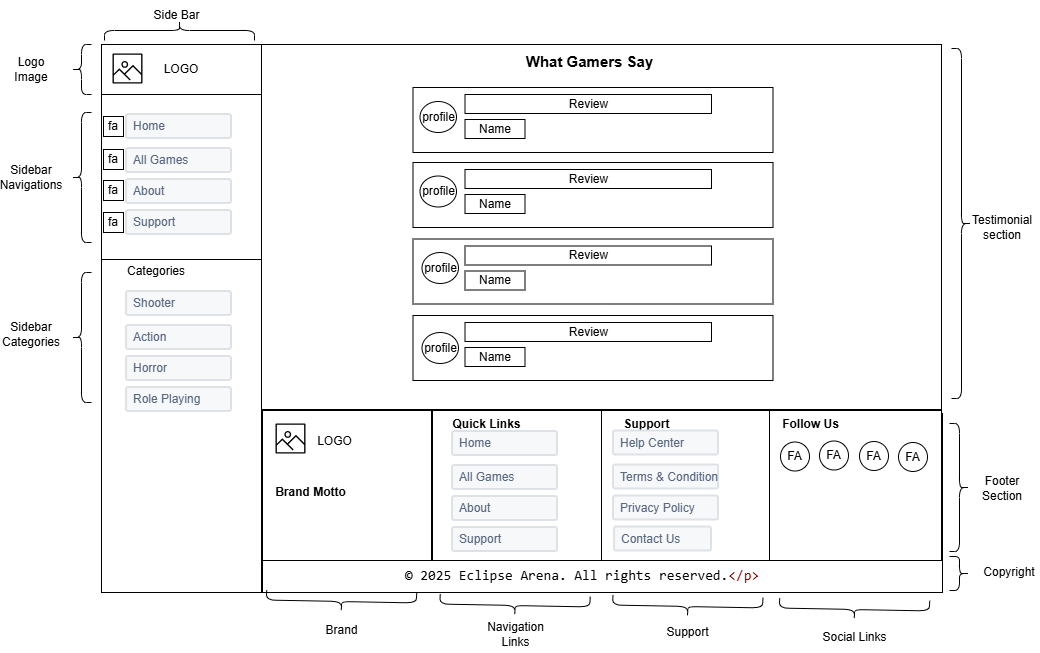

The diagram above was exported from draw.io. Its source (the exported page's mxGraphModel, read from the mxfile embedded in the PNG):
<mxGraphModel dx="1060" dy="633" grid="1" gridSize="10" guides="1" tooltips="1" connect="1" arrows="1" fold="1" page="1" pageScale="1" pageWidth="827" pageHeight="1169" math="0" shadow="0">
  <root>
    <mxCell id="0" />
    <mxCell id="1" parent="0" />
    <mxCell id="kcT_HwHxKg4al_i5GlbH-673" value="" style="rounded=0;whiteSpace=wrap;html=1;" vertex="1" parent="1">
      <mxGeometry x="270" y="185" width="680" height="365" as="geometry" />
    </mxCell>
    <mxCell id="kcT_HwHxKg4al_i5GlbH-675" value="" style="rounded=0;whiteSpace=wrap;html=1;" vertex="1" parent="1">
      <mxGeometry x="110" y="185" width="160" height="355" as="geometry" />
    </mxCell>
    <mxCell id="kcT_HwHxKg4al_i5GlbH-677" value="LOGO" style="rounded=0;whiteSpace=wrap;html=1;" vertex="1" parent="1">
      <mxGeometry x="110" y="185" width="160" height="50" as="geometry" />
    </mxCell>
    <mxCell id="kcT_HwHxKg4al_i5GlbH-678" value="" style="sketch=0;outlineConnect=0;fontColor=#232F3E;gradientColor=none;fillColor=#000000;strokeColor=none;dashed=0;verticalLabelPosition=bottom;verticalAlign=top;align=center;html=1;fontSize=12;fontStyle=0;aspect=fixed;pointerEvents=1;shape=mxgraph.aws4.container_registry_image;" vertex="1" parent="1">
      <mxGeometry x="121" y="194" width="30" height="30" as="geometry" />
    </mxCell>
    <mxCell id="kcT_HwHxKg4al_i5GlbH-679" value="" style="rounded=0;whiteSpace=wrap;html=1;" vertex="1" parent="1">
      <mxGeometry x="110" y="235" width="160" height="215" as="geometry" />
    </mxCell>
    <mxCell id="kcT_HwHxKg4al_i5GlbH-680" value="" style="rounded=0;whiteSpace=wrap;html=1;" vertex="1" parent="1">
      <mxGeometry x="110" y="400" width="160" height="333" as="geometry" />
    </mxCell>
    <mxCell id="kcT_HwHxKg4al_i5GlbH-681" value="Home" style="rounded=1;arcSize=9;fillColor=#F7F8F9;align=left;spacingLeft=5;strokeColor=#DEE1E6;html=1;strokeWidth=2;fontColor=#596780;fontSize=12" vertex="1" parent="1">
      <mxGeometry x="135" y="255" width="105" height="24" as="geometry" />
    </mxCell>
    <mxCell id="kcT_HwHxKg4al_i5GlbH-682" value="About" style="rounded=1;arcSize=9;fillColor=#F7F8F9;align=left;spacingLeft=5;strokeColor=#DEE1E6;html=1;strokeWidth=2;fontColor=#596780;fontSize=12" vertex="1" parent="1">
      <mxGeometry x="135" y="320" width="105" height="24" as="geometry" />
    </mxCell>
    <mxCell id="kcT_HwHxKg4al_i5GlbH-683" value="Support" style="rounded=1;arcSize=9;fillColor=#F7F8F9;align=left;spacingLeft=5;strokeColor=#DEE1E6;html=1;strokeWidth=2;fontColor=#596780;fontSize=12" vertex="1" parent="1">
      <mxGeometry x="135" y="351" width="105" height="24" as="geometry" />
    </mxCell>
    <mxCell id="kcT_HwHxKg4al_i5GlbH-684" value="All Games" style="rounded=1;arcSize=9;fillColor=#F7F8F9;align=left;spacingLeft=5;strokeColor=#DEE1E6;html=1;strokeWidth=2;fontColor=#596780;fontSize=12" vertex="1" parent="1">
      <mxGeometry x="135" y="289" width="105" height="24" as="geometry" />
    </mxCell>
    <mxCell id="kcT_HwHxKg4al_i5GlbH-685" value="Shooter" style="rounded=1;arcSize=9;fillColor=#F7F8F9;align=left;spacingLeft=5;strokeColor=#DEE1E6;html=1;strokeWidth=2;fontColor=#596780;fontSize=12" vertex="1" parent="1">
      <mxGeometry x="135" y="432" width="105" height="24" as="geometry" />
    </mxCell>
    <mxCell id="kcT_HwHxKg4al_i5GlbH-686" value="Horror" style="rounded=1;arcSize=9;fillColor=#F7F8F9;align=left;spacingLeft=5;strokeColor=#DEE1E6;html=1;strokeWidth=2;fontColor=#596780;fontSize=12" vertex="1" parent="1">
      <mxGeometry x="135" y="497" width="105" height="24" as="geometry" />
    </mxCell>
    <mxCell id="kcT_HwHxKg4al_i5GlbH-687" value="Role Playing" style="rounded=1;arcSize=9;fillColor=#F7F8F9;align=left;spacingLeft=5;strokeColor=#DEE1E6;html=1;strokeWidth=2;fontColor=#596780;fontSize=12" vertex="1" parent="1">
      <mxGeometry x="135" y="528" width="105" height="24" as="geometry" />
    </mxCell>
    <mxCell id="kcT_HwHxKg4al_i5GlbH-688" value="Action" style="rounded=1;arcSize=9;fillColor=#F7F8F9;align=left;spacingLeft=5;strokeColor=#DEE1E6;html=1;strokeWidth=2;fontColor=#596780;fontSize=12" vertex="1" parent="1">
      <mxGeometry x="135" y="466" width="105" height="24" as="geometry" />
    </mxCell>
    <mxCell id="kcT_HwHxKg4al_i5GlbH-689" value="fa" style="whiteSpace=wrap;html=1;aspect=fixed;" vertex="1" parent="1">
      <mxGeometry x="112" y="257" width="20" height="20" as="geometry" />
    </mxCell>
    <mxCell id="kcT_HwHxKg4al_i5GlbH-690" value="fa" style="whiteSpace=wrap;html=1;aspect=fixed;" vertex="1" parent="1">
      <mxGeometry x="112" y="290" width="20" height="20" as="geometry" />
    </mxCell>
    <mxCell id="kcT_HwHxKg4al_i5GlbH-691" value="fa" style="whiteSpace=wrap;html=1;aspect=fixed;" vertex="1" parent="1">
      <mxGeometry x="112" y="321" width="20" height="20" as="geometry" />
    </mxCell>
    <mxCell id="kcT_HwHxKg4al_i5GlbH-692" value="fa" style="whiteSpace=wrap;html=1;aspect=fixed;" vertex="1" parent="1">
      <mxGeometry x="112" y="353" width="20" height="20" as="geometry" />
    </mxCell>
    <mxCell id="kcT_HwHxKg4al_i5GlbH-693" value="Categories" style="text;html=1;whiteSpace=wrap;strokeColor=none;fillColor=none;align=center;verticalAlign=middle;rounded=0;" vertex="1" parent="1">
      <mxGeometry x="135" y="397" width="60" height="30" as="geometry" />
    </mxCell>
    <mxCell id="kcT_HwHxKg4al_i5GlbH-694" value="" style="shape=curlyBracket;whiteSpace=wrap;html=1;rounded=1;labelPosition=left;verticalLabelPosition=middle;align=right;verticalAlign=middle;" vertex="1" parent="1">
      <mxGeometry x="80" y="253" width="20" height="130" as="geometry" />
    </mxCell>
    <mxCell id="kcT_HwHxKg4al_i5GlbH-695" value="" style="shape=curlyBracket;whiteSpace=wrap;html=1;rounded=1;labelPosition=left;verticalLabelPosition=middle;align=right;verticalAlign=middle;" vertex="1" parent="1">
      <mxGeometry x="80" y="413" width="20" height="130" as="geometry" />
    </mxCell>
    <mxCell id="kcT_HwHxKg4al_i5GlbH-696" value="" style="shape=curlyBracket;whiteSpace=wrap;html=1;rounded=1;labelPosition=left;verticalLabelPosition=middle;align=right;verticalAlign=middle;" vertex="1" parent="1">
      <mxGeometry x="80" y="185" width="20" height="50" as="geometry" />
    </mxCell>
    <mxCell id="kcT_HwHxKg4al_i5GlbH-697" value="Logo Image" style="text;html=1;whiteSpace=wrap;strokeColor=none;fillColor=none;align=center;verticalAlign=middle;rounded=0;" vertex="1" parent="1">
      <mxGeometry x="10" y="195" width="60" height="30" as="geometry" />
    </mxCell>
    <mxCell id="kcT_HwHxKg4al_i5GlbH-698" value="Sidebar Navigations" style="text;html=1;whiteSpace=wrap;strokeColor=none;fillColor=none;align=center;verticalAlign=middle;rounded=0;" vertex="1" parent="1">
      <mxGeometry x="10" y="303" width="60" height="30" as="geometry" />
    </mxCell>
    <mxCell id="kcT_HwHxKg4al_i5GlbH-699" value="Sidebar Categories" style="text;html=1;whiteSpace=wrap;strokeColor=none;fillColor=none;align=center;verticalAlign=middle;rounded=0;" vertex="1" parent="1">
      <mxGeometry x="10" y="460" width="60" height="30" as="geometry" />
    </mxCell>
    <mxCell id="kcT_HwHxKg4al_i5GlbH-700" value="" style="shape=curlyBracket;whiteSpace=wrap;html=1;rounded=1;labelPosition=left;verticalLabelPosition=middle;align=right;verticalAlign=middle;rotation=90;" vertex="1" parent="1">
      <mxGeometry x="178" y="96" width="20" height="150" as="geometry" />
    </mxCell>
    <mxCell id="kcT_HwHxKg4al_i5GlbH-701" value="Side Bar" style="text;html=1;whiteSpace=wrap;strokeColor=none;fillColor=none;align=center;verticalAlign=middle;rounded=0;" vertex="1" parent="1">
      <mxGeometry x="144.25" y="141" width="82.5" height="30" as="geometry" />
    </mxCell>
    <mxCell id="kcT_HwHxKg4al_i5GlbH-725" value="" style="shape=curlyBracket;whiteSpace=wrap;html=1;rounded=1;labelPosition=left;verticalLabelPosition=middle;align=right;verticalAlign=middle;rotation=-180;" vertex="1" parent="1">
      <mxGeometry x="960" y="189" width="20" height="350" as="geometry" />
    </mxCell>
    <mxCell id="kcT_HwHxKg4al_i5GlbH-756" value="&lt;b&gt;&lt;font style=&quot;font-size: 15px;&quot;&gt;What Gamers Say&lt;/font&gt;&lt;/b&gt;" style="text;html=1;whiteSpace=wrap;strokeColor=none;fillColor=none;align=center;verticalAlign=middle;rounded=0;" vertex="1" parent="1">
      <mxGeometry x="531" y="186.5" width="135" height="30" as="geometry" />
    </mxCell>
    <mxCell id="kcT_HwHxKg4al_i5GlbH-757" value="" style="rounded=0;whiteSpace=wrap;html=1;" vertex="1" parent="1">
      <mxGeometry x="421.5" y="228" width="360" height="65" as="geometry" />
    </mxCell>
    <mxCell id="kcT_HwHxKg4al_i5GlbH-802" value="" style="rounded=0;whiteSpace=wrap;html=1;" vertex="1" parent="1">
      <mxGeometry x="271" y="554" width="680" height="179" as="geometry" />
    </mxCell>
    <mxCell id="kcT_HwHxKg4al_i5GlbH-832" value="Footer Section" style="text;html=1;whiteSpace=wrap;strokeColor=none;fillColor=none;align=center;verticalAlign=middle;rounded=0;" vertex="1" parent="1">
      <mxGeometry x="981" y="613.5" width="60" height="30" as="geometry" />
    </mxCell>
    <mxCell id="kcT_HwHxKg4al_i5GlbH-833" value="" style="shape=curlyBracket;whiteSpace=wrap;html=1;rounded=1;labelPosition=left;verticalLabelPosition=middle;align=right;verticalAlign=middle;rotation=-180;" vertex="1" parent="1">
      <mxGeometry x="958" y="564" width="20" height="128" as="geometry" />
    </mxCell>
    <mxCell id="kcT_HwHxKg4al_i5GlbH-847" value="" style="rounded=0;whiteSpace=wrap;html=1;" vertex="1" parent="1">
      <mxGeometry x="271" y="551" width="169" height="150" as="geometry" />
    </mxCell>
    <mxCell id="kcT_HwHxKg4al_i5GlbH-848" value="" style="rounded=0;whiteSpace=wrap;html=1;" vertex="1" parent="1">
      <mxGeometry x="441" y="551" width="169" height="150" as="geometry" />
    </mxCell>
    <mxCell id="kcT_HwHxKg4al_i5GlbH-849" value="" style="rounded=0;whiteSpace=wrap;html=1;" vertex="1" parent="1">
      <mxGeometry x="610" y="551" width="169" height="150" as="geometry" />
    </mxCell>
    <mxCell id="kcT_HwHxKg4al_i5GlbH-850" value="Brand" style="text;html=1;whiteSpace=wrap;strokeColor=none;fillColor=none;align=center;verticalAlign=middle;rounded=0;" vertex="1" parent="1">
      <mxGeometry x="308.75" y="755.5" width="82.5" height="30" as="geometry" />
    </mxCell>
    <mxCell id="kcT_HwHxKg4al_i5GlbH-851" value="" style="shape=curlyBracket;whiteSpace=wrap;html=1;rounded=1;labelPosition=left;verticalLabelPosition=middle;align=right;verticalAlign=middle;rotation=-89;" vertex="1" parent="1">
      <mxGeometry x="340" y="667" width="20" height="150" as="geometry" />
    </mxCell>
    <mxCell id="kcT_HwHxKg4al_i5GlbH-852" value="Navigation Links" style="text;html=1;whiteSpace=wrap;strokeColor=none;fillColor=none;align=center;verticalAlign=middle;rounded=0;" vertex="1" parent="1">
      <mxGeometry x="483.25310120110214" y="760.4974074343602" width="82.5" height="30" as="geometry" />
    </mxCell>
    <mxCell id="kcT_HwHxKg4al_i5GlbH-853" value="" style="shape=curlyBracket;whiteSpace=wrap;html=1;rounded=1;labelPosition=left;verticalLabelPosition=middle;align=right;verticalAlign=middle;rotation=-89;" vertex="1" parent="1">
      <mxGeometry x="513.5031012011021" y="670.9974074343602" width="20" height="150" as="geometry" />
    </mxCell>
    <mxCell id="kcT_HwHxKg4al_i5GlbH-854" value="Support" style="text;html=1;whiteSpace=wrap;strokeColor=none;fillColor=none;align=center;verticalAlign=middle;rounded=0;" vertex="1" parent="1">
      <mxGeometry x="655" y="755.69" width="82.5" height="34.81" as="geometry" />
    </mxCell>
    <mxCell id="kcT_HwHxKg4al_i5GlbH-855" value="" style="shape=curlyBracket;whiteSpace=wrap;html=1;rounded=1;labelPosition=left;verticalLabelPosition=middle;align=right;verticalAlign=middle;rotation=-89;" vertex="1" parent="1">
      <mxGeometry x="686.2531012011021" y="671.9974074343602" width="20" height="150" as="geometry" />
    </mxCell>
    <mxCell id="kcT_HwHxKg4al_i5GlbH-856" value="Social Links" style="text;html=1;whiteSpace=wrap;strokeColor=none;fillColor=none;align=center;verticalAlign=middle;rounded=0;" vertex="1" parent="1">
      <mxGeometry x="821.753101201102" y="763.4974074343602" width="82.5" height="30" as="geometry" />
    </mxCell>
    <mxCell id="kcT_HwHxKg4al_i5GlbH-857" value="" style="shape=curlyBracket;whiteSpace=wrap;html=1;rounded=1;labelPosition=left;verticalLabelPosition=middle;align=right;verticalAlign=middle;rotation=-89;" vertex="1" parent="1">
      <mxGeometry x="853.003101201102" y="674.9974074343602" width="20" height="150" as="geometry" />
    </mxCell>
    <mxCell id="kcT_HwHxKg4al_i5GlbH-858" value="" style="rounded=0;whiteSpace=wrap;html=1;" vertex="1" parent="1">
      <mxGeometry x="778" y="551" width="172" height="150" as="geometry" />
    </mxCell>
    <mxCell id="kcT_HwHxKg4al_i5GlbH-859" value="" style="sketch=0;outlineConnect=0;fontColor=#232F3E;gradientColor=none;fillColor=#000000;strokeColor=none;dashed=0;verticalLabelPosition=bottom;verticalAlign=top;align=center;html=1;fontSize=12;fontStyle=0;aspect=fixed;pointerEvents=1;shape=mxgraph.aws4.container_registry_image;" vertex="1" parent="1">
      <mxGeometry x="284" y="564" width="30" height="30" as="geometry" />
    </mxCell>
    <mxCell id="kcT_HwHxKg4al_i5GlbH-860" value="LOGO" style="text;html=1;whiteSpace=wrap;strokeColor=none;fillColor=none;align=center;verticalAlign=middle;rounded=0;" vertex="1" parent="1">
      <mxGeometry x="302" y="567" width="82.5" height="30" as="geometry" />
    </mxCell>
    <mxCell id="kcT_HwHxKg4al_i5GlbH-861" value="&lt;b&gt;Brand Motto&lt;/b&gt;" style="text;html=1;whiteSpace=wrap;strokeColor=none;fillColor=none;align=center;verticalAlign=middle;rounded=0;" vertex="1" parent="1">
      <mxGeometry x="277.5" y="618" width="82.5" height="30" as="geometry" />
    </mxCell>
    <mxCell id="kcT_HwHxKg4al_i5GlbH-862" value="Home" style="rounded=1;arcSize=9;fillColor=#F7F8F9;align=left;spacingLeft=5;strokeColor=#DEE1E6;html=1;strokeWidth=2;fontColor=#596780;fontSize=12" vertex="1" parent="1">
      <mxGeometry x="461" y="572" width="105" height="24" as="geometry" />
    </mxCell>
    <mxCell id="kcT_HwHxKg4al_i5GlbH-863" value="About" style="rounded=1;arcSize=9;fillColor=#F7F8F9;align=left;spacingLeft=5;strokeColor=#DEE1E6;html=1;strokeWidth=2;fontColor=#596780;fontSize=12" vertex="1" parent="1">
      <mxGeometry x="461" y="637" width="105" height="24" as="geometry" />
    </mxCell>
    <mxCell id="kcT_HwHxKg4al_i5GlbH-864" value="Support" style="rounded=1;arcSize=9;fillColor=#F7F8F9;align=left;spacingLeft=5;strokeColor=#DEE1E6;html=1;strokeWidth=2;fontColor=#596780;fontSize=12" vertex="1" parent="1">
      <mxGeometry x="461" y="668" width="105" height="24" as="geometry" />
    </mxCell>
    <mxCell id="kcT_HwHxKg4al_i5GlbH-865" value="All Games" style="rounded=1;arcSize=9;fillColor=#F7F8F9;align=left;spacingLeft=5;strokeColor=#DEE1E6;html=1;strokeWidth=2;fontColor=#596780;fontSize=12" vertex="1" parent="1">
      <mxGeometry x="461" y="606" width="105" height="24" as="geometry" />
    </mxCell>
    <mxCell id="kcT_HwHxKg4al_i5GlbH-866" value="&lt;b&gt;Quick Links&lt;/b&gt;" style="text;html=1;whiteSpace=wrap;strokeColor=none;fillColor=none;align=center;verticalAlign=middle;rounded=0;" vertex="1" parent="1">
      <mxGeometry x="454.25" y="550" width="82.5" height="30" as="geometry" />
    </mxCell>
    <mxCell id="kcT_HwHxKg4al_i5GlbH-867" value="&lt;b&gt;Support&lt;/b&gt;" style="text;html=1;whiteSpace=wrap;strokeColor=none;fillColor=none;align=center;verticalAlign=middle;rounded=0;" vertex="1" parent="1">
      <mxGeometry x="614" y="550" width="82.5" height="30" as="geometry" />
    </mxCell>
    <mxCell id="kcT_HwHxKg4al_i5GlbH-868" value="&lt;b&gt;Follow Us&lt;/b&gt;" style="text;html=1;whiteSpace=wrap;strokeColor=none;fillColor=none;align=center;verticalAlign=middle;rounded=0;" vertex="1" parent="1">
      <mxGeometry x="777.5" y="550" width="82.5" height="30" as="geometry" />
    </mxCell>
    <mxCell id="kcT_HwHxKg4al_i5GlbH-869" value="Help Center" style="rounded=1;arcSize=9;fillColor=#F7F8F9;align=left;spacingLeft=5;strokeColor=#DEE1E6;html=1;strokeWidth=2;fontColor=#596780;fontSize=12" vertex="1" parent="1">
      <mxGeometry x="622" y="571.5" width="105" height="24" as="geometry" />
    </mxCell>
    <mxCell id="kcT_HwHxKg4al_i5GlbH-870" value="Privacy Policy" style="rounded=1;arcSize=9;fillColor=#F7F8F9;align=left;spacingLeft=5;strokeColor=#DEE1E6;html=1;strokeWidth=2;fontColor=#596780;fontSize=12" vertex="1" parent="1">
      <mxGeometry x="622" y="636.5" width="105" height="24" as="geometry" />
    </mxCell>
    <mxCell id="kcT_HwHxKg4al_i5GlbH-871" value="Contact Us" style="rounded=1;arcSize=9;fillColor=#F7F8F9;align=left;spacingLeft=5;strokeColor=#DEE1E6;html=1;strokeWidth=2;fontColor=#596780;fontSize=12" vertex="1" parent="1">
      <mxGeometry x="623" y="667.5" width="97" height="24" as="geometry" />
    </mxCell>
    <mxCell id="kcT_HwHxKg4al_i5GlbH-872" value="Terms &amp;amp; Condition" style="rounded=1;arcSize=9;fillColor=#F7F8F9;align=left;spacingLeft=5;strokeColor=#DEE1E6;html=1;strokeWidth=2;fontColor=#596780;fontSize=12" vertex="1" parent="1">
      <mxGeometry x="622" y="605.5" width="105" height="24" as="geometry" />
    </mxCell>
    <mxCell id="kcT_HwHxKg4al_i5GlbH-873" value="FA" style="ellipse;whiteSpace=wrap;html=1;aspect=fixed;" vertex="1" parent="1">
      <mxGeometry x="907" y="583" width="29" height="29" as="geometry" />
    </mxCell>
    <mxCell id="kcT_HwHxKg4al_i5GlbH-874" value="FA" style="ellipse;whiteSpace=wrap;html=1;aspect=fixed;" vertex="1" parent="1">
      <mxGeometry x="868" y="582" width="29" height="29" as="geometry" />
    </mxCell>
    <mxCell id="kcT_HwHxKg4al_i5GlbH-875" value="FA" style="ellipse;whiteSpace=wrap;html=1;aspect=fixed;" vertex="1" parent="1">
      <mxGeometry x="828" y="581.5" width="29" height="29" as="geometry" />
    </mxCell>
    <mxCell id="kcT_HwHxKg4al_i5GlbH-876" value="FA" style="ellipse;whiteSpace=wrap;html=1;aspect=fixed;" vertex="1" parent="1">
      <mxGeometry x="789" y="582.5" width="29" height="29" as="geometry" />
    </mxCell>
    <mxCell id="kcT_HwHxKg4al_i5GlbH-877" value="&lt;div style=&quot;background-color: rgb(255, 255, 255); font-family: Consolas, &amp;quot;Courier New&amp;quot;, monospace; font-size: 14px; line-height: 19px; white-space: pre;&quot;&gt;© 2025 Eclipse Arena. All rights reserved.&lt;span style=&quot;color: rgb(128, 0, 0);&quot;&gt;&amp;lt;/p&amp;gt;&lt;/span&gt;&lt;/div&gt;" style="text;html=1;whiteSpace=wrap;strokeColor=none;fillColor=none;align=center;verticalAlign=middle;rounded=0;" vertex="1" parent="1">
      <mxGeometry x="561" y="701" width="60" height="30" as="geometry" />
    </mxCell>
    <mxCell id="kcT_HwHxKg4al_i5GlbH-878" value="" style="shape=curlyBracket;whiteSpace=wrap;html=1;rounded=1;labelPosition=left;verticalLabelPosition=middle;align=right;verticalAlign=middle;rotation=-180;size=0.5;" vertex="1" parent="1">
      <mxGeometry x="958" y="697" width="20" height="34" as="geometry" />
    </mxCell>
    <mxCell id="kcT_HwHxKg4al_i5GlbH-879" value="Copyright" style="text;html=1;whiteSpace=wrap;strokeColor=none;fillColor=none;align=center;verticalAlign=middle;rounded=0;" vertex="1" parent="1">
      <mxGeometry x="988" y="698" width="60" height="30" as="geometry" />
    </mxCell>
    <mxCell id="kcT_HwHxKg4al_i5GlbH-881" value="Testimonial section" style="text;html=1;whiteSpace=wrap;strokeColor=none;fillColor=none;align=center;verticalAlign=middle;rounded=0;" vertex="1" parent="1">
      <mxGeometry x="981" y="352.5" width="60" height="30" as="geometry" />
    </mxCell>
    <mxCell id="kcT_HwHxKg4al_i5GlbH-882" value="Name" style="rounded=0;whiteSpace=wrap;html=1;" vertex="1" parent="1">
      <mxGeometry x="473.5" y="260" width="60" height="19" as="geometry" />
    </mxCell>
    <mxCell id="kcT_HwHxKg4al_i5GlbH-883" value="Review" style="rounded=0;whiteSpace=wrap;html=1;" vertex="1" parent="1">
      <mxGeometry x="473.5" y="235" width="246.5" height="19" as="geometry" />
    </mxCell>
    <mxCell id="kcT_HwHxKg4al_i5GlbH-884" value="" style="rounded=0;whiteSpace=wrap;html=1;" vertex="1" parent="1">
      <mxGeometry x="421.5" y="303" width="360" height="65" as="geometry" />
    </mxCell>
    <mxCell id="kcT_HwHxKg4al_i5GlbH-885" value="Name" style="rounded=0;whiteSpace=wrap;html=1;" vertex="1" parent="1">
      <mxGeometry x="473.5" y="335" width="60" height="19" as="geometry" />
    </mxCell>
    <mxCell id="kcT_HwHxKg4al_i5GlbH-886" value="Review" style="rounded=0;whiteSpace=wrap;html=1;" vertex="1" parent="1">
      <mxGeometry x="473.5" y="310" width="246.5" height="19" as="geometry" />
    </mxCell>
    <mxCell id="kcT_HwHxKg4al_i5GlbH-887" value="" style="rounded=0;whiteSpace=wrap;html=1;" vertex="1" parent="1">
      <mxGeometry x="421.5" y="379.5" width="360" height="65" as="geometry" />
    </mxCell>
    <mxCell id="kcT_HwHxKg4al_i5GlbH-888" value="Name" style="rounded=0;whiteSpace=wrap;html=1;" vertex="1" parent="1">
      <mxGeometry x="473.5" y="411.5" width="60" height="19" as="geometry" />
    </mxCell>
    <mxCell id="kcT_HwHxKg4al_i5GlbH-889" value="Review" style="rounded=0;whiteSpace=wrap;html=1;" vertex="1" parent="1">
      <mxGeometry x="473.5" y="386.5" width="246.5" height="19" as="geometry" />
    </mxCell>
    <mxCell id="kcT_HwHxKg4al_i5GlbH-890" value="" style="rounded=0;whiteSpace=wrap;html=1;" vertex="1" parent="1">
      <mxGeometry x="421.5" y="456" width="360" height="65" as="geometry" />
    </mxCell>
    <mxCell id="kcT_HwHxKg4al_i5GlbH-891" value="Name" style="rounded=0;whiteSpace=wrap;html=1;" vertex="1" parent="1">
      <mxGeometry x="473.5" y="488" width="60" height="19" as="geometry" />
    </mxCell>
    <mxCell id="kcT_HwHxKg4al_i5GlbH-892" value="Review" style="rounded=0;whiteSpace=wrap;html=1;" vertex="1" parent="1">
      <mxGeometry x="473.5" y="463" width="246.5" height="19" as="geometry" />
    </mxCell>
    <mxCell id="kcT_HwHxKg4al_i5GlbH-893" value="profile" style="ellipse;whiteSpace=wrap;html=1;" vertex="1" parent="1">
      <mxGeometry x="428.5" y="242" width="36.5" height="31" as="geometry" />
    </mxCell>
    <mxCell id="kcT_HwHxKg4al_i5GlbH-894" value="profile" style="ellipse;whiteSpace=wrap;html=1;" vertex="1" parent="1">
      <mxGeometry x="428.5" y="316.5" width="36.5" height="31" as="geometry" />
    </mxCell>
    <mxCell id="kcT_HwHxKg4al_i5GlbH-895" value="profile" style="ellipse;whiteSpace=wrap;html=1;" vertex="1" parent="1">
      <mxGeometry x="430.5" y="393" width="36.5" height="31" as="geometry" />
    </mxCell>
    <mxCell id="kcT_HwHxKg4al_i5GlbH-896" value="profile" style="ellipse;whiteSpace=wrap;html=1;" vertex="1" parent="1">
      <mxGeometry x="430.5" y="473" width="36.5" height="31" as="geometry" />
    </mxCell>
  </root>
</mxGraphModel>